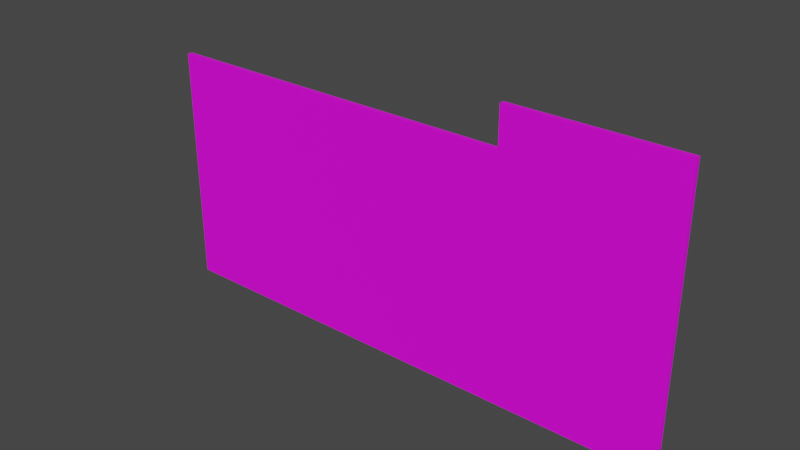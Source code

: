 # Source: Highway_Segment_Sign_Billboard00.blend  (saved by Blender 3.1.7; exported with 4.5.12 LTS)
import bpy
from mathutils import Matrix  # noqa: F401  (used for matrix-valued properties, if any)

bpy.ops.wm.read_factory_settings(use_empty=True)
scene = bpy.context.scene
scene.name = 'Scene'

# ---- collections
col_collection = bpy.data.collections.new('Collection'); scene.collection.children.link(col_collection)

# ---- images (referenced by path relative to the original .blend; pixels are not part of the script)
import os
ASSET_DIR = os.environ.get("B2B_ASSET_DIR", "")  # directory of the original .blend (textures are referenced by path, not embedded)
HERE = os.path.dirname(os.path.abspath(__file__))  # packed textures are extracted next to this script under _unpacked/

def load_image(name, relpath, width, height, colorspace="sRGB"):
    """Load a texture the original file referenced (path relative to the .blend, or extracted next to this script)."""
    p = next((c for c in (os.path.join(HERE, relpath), os.path.join(ASSET_DIR, relpath)) if relpath and os.path.exists(c)), "")
    if p:
        img = bpy.data.images.load(p, check_existing=True)
        img.name = name
    else:  # same state as the original file: an image datablock whose file is absent (Cycles renders it pink)
        img = bpy.data.images.new(name, width, height)
        img.source = "FILE"
        img.filepath = "//" + (relpath or name)
    img.colorspace_settings.name = colorspace
    return img
img_780_png_001 = load_image('780.png.001', '780.png', 1024, 1024, 'sRGB')
img_499_png = load_image('499.png', '499.png', 1024, 1024, 'sRGB')
img_315_png_003 = load_image('315.png.003', '315.png', 1024, 1024, 'sRGB')

# ---- materials (node trees are filled in below, after node groups)
mat_m_city_white = bpy.data.materials.new('M_City_White')
mat_m_city_white.use_transparent_shadow = False
mat_m_city_green = bpy.data.materials.new('M_City_Green')
mat_m_city_green.use_transparent_shadow = False
mat_m_city_yellow = bpy.data.materials.new('M_City_Yellow')
mat_m_city_yellow.use_transparent_shadow = False

# ---- material node trees
mat_m_city_white.use_nodes = True; mat_m_city_white.node_tree.nodes.clear()
_N = mat_m_city_white.node_tree.nodes; _L = mat_m_city_white.node_tree.links
n0 = _N.new('ShaderNodeBsdfPrincipled'); n0.name = 'Principled BSDF'; n0.location = (10, 300)
n0.distribution = 'GGX'
n0.subsurface_method = 'RANDOM_WALK_SKIN'
n0.inputs[3].default_value = 1.45
n0.inputs[27].default_value = (0.0, 0.0, 0.0, 1.0)
n0.inputs[28].default_value = 1.0
n1 = _N.new('ShaderNodeOutputMaterial'); n1.name = 'Material Output'; n1.location = (300, 300)
n2 = _N.new('ShaderNodeTexImage'); n2.name = '이미지 텍스처'; n2.location = (-447, 203)
n2.image = img_780_png_001
_L.new(n0.outputs[0], n1.inputs[0])
_L.new(n2.outputs[0], n0.inputs[0])
_L.new(n2.outputs[1], n0.inputs[4])
n1.is_active_output = True
mat_m_city_green.use_nodes = True; mat_m_city_green.node_tree.nodes.clear()
_N = mat_m_city_green.node_tree.nodes; _L = mat_m_city_green.node_tree.links
n0 = _N.new('ShaderNodeBsdfPrincipled'); n0.name = 'Principled BSDF'; n0.location = (10, 300)
n0.distribution = 'GGX'
n0.subsurface_method = 'RANDOM_WALK_SKIN'
n0.inputs[3].default_value = 1.45
n0.inputs[27].default_value = (0.0, 0.0, 0.0, 1.0)
n0.inputs[28].default_value = 1.0
n1 = _N.new('ShaderNodeOutputMaterial'); n1.name = 'Material Output'; n1.location = (300, 300)
n2 = _N.new('ShaderNodeTexImage'); n2.name = '이미지 텍스처'; n2.location = (-495, 77)
n2.image = img_499_png
_L.new(n0.outputs[0], n1.inputs[0])
_L.new(n2.outputs[0], n0.inputs[0])
_L.new(n2.outputs[1], n0.inputs[4])
n1.is_active_output = True
mat_m_city_yellow.use_nodes = True; mat_m_city_yellow.node_tree.nodes.clear()
_N = mat_m_city_yellow.node_tree.nodes; _L = mat_m_city_yellow.node_tree.links
n0 = _N.new('ShaderNodeBsdfPrincipled'); n0.name = 'Principled BSDF'; n0.location = (10, 300)
n0.distribution = 'GGX'
n0.subsurface_method = 'RANDOM_WALK_SKIN'
n0.inputs[3].default_value = 1.45
n0.inputs[27].default_value = (0.0, 0.0, 0.0, 1.0)
n0.inputs[28].default_value = 1.0
n1 = _N.new('ShaderNodeOutputMaterial'); n1.name = 'Material Output'; n1.location = (300, 300)
n2 = _N.new('ShaderNodeTexImage'); n2.name = '이미지 텍스처'; n2.location = (-334, 16)
n2.image = img_315_png_003
_L.new(n0.outputs[0], n1.inputs[0])
_L.new(n2.outputs[1], n0.inputs[4])
_L.new(n2.outputs[0], n0.inputs[0])
n1.is_active_output = True

# ---- world
world_world = bpy.data.worlds.new('World'); scene.world = world_world
world_world.use_nodes = True; world_world.node_tree.nodes.clear()
_N = world_world.node_tree.nodes; _L = world_world.node_tree.links
n0 = _N.new('ShaderNodeOutputWorld'); n0.name = 'World Output'; n0.location = (300, 300)
n1 = _N.new('ShaderNodeBackground'); n1.name = 'Background'; n1.location = (10, 300)
n1.inputs[0].default_value = (0.05088, 0.05088, 0.05088, 1.0)
_L.new(n1.outputs[0], n0.inputs[0])
n0.is_active_output = True
world_world.color = (0.05088, 0.05088, 0.05088)
world_world.use_sun_shadow = False
world_world.sun_shadow_jitter_overblur = 0.0

# ---- meshes
me_sm_city_highway_sign_billboard_01a_md_001 = bpy.data.meshes.new('SM_City_Highway_Sign_Billboard_01a.md.001')
me_sm_city_highway_sign_billboard_01a_md_001.from_pydata([(-1.835, -0.01731, 0.6431), (-1.81, -0.01731, 0.7124), (-1.866, -0.01731, 0.6745), (-1.904, -0.01731, 0.6178), (-1.778, -0.01731, 0.681), (-1.873, -0.01731, 0.5863), (-1.743, -0.01731, 0.7257), (-1.918, -0.01731, 0.5509), (-1.711, -0.01731, 0.6943), (-1.886, -0.01731, 0.5194), (0.7329, -0.01731, 0.7257), (-1.918, -0.01731, -0.4938), (0.7329, -0.01731, 0.6943), (-1.886, -0.01731, -0.4938), (1.711, -0.01731, 0.6943), (-1.886, -0.01731, -0.7993), (1.743, -0.01731, 0.7257), (-1.918, -0.01731, -0.8308), (1.778, -0.01731, 0.681), (-1.873, -0.01731, -0.8663), (1.81, -0.01731, 0.7124), (-1.904, -0.01731, -0.8977), (1.835, -0.01731, 0.6431), (-1.835, -0.01731, -0.923), (1.866, -0.01731, 0.6745), (-1.866, -0.01731, -0.9544), (1.904, -0.01731, 0.6178), (-1.81, -0.01731, -0.9923), (1.873, -0.01731, 0.5863), (-1.778, -0.01731, -0.9609), (1.918, -0.01731, 0.5509), (-1.743, -0.01731, -1.006), (1.886, -0.01731, 0.5194), (-1.711, -0.01731, -0.9742), (1.918, -0.01731, -0.4938), (0.176, -0.01731, -1.006), (1.886, -0.01731, -0.4938), (0.176, -0.01731, -0.9742), (1.886, -0.01731, -0.7993), (1.711, -0.01731, -0.9742), (1.918, -0.01731, -0.8308), (1.743, -0.01731, -1.006), (1.873, -0.01731, -0.8663), (1.778, -0.01731, -0.9609), (1.904, -0.01731, -0.8977), (1.81, -0.01731, -0.9923), (1.835, -0.01731, -0.923), (1.866, -0.01731, -0.9544), (1.899, -0.01731, 0.7489), (1.753, -0.01731, 0.7489), (0.7513, -0.01731, 0.7489), (1.918, -0.01731, 0.7257), (1.899, -0.01731, 0.9825), (0.7329, -0.01731, 1.006), (1.918, -0.01731, 1.006), (0.7513, -0.01731, 0.9825), (0.7329, -0.01731, 1.006), (0.7329, 0.01731, 0.7257), (0.7329, -0.01731, 0.7257), (0.7329, 0.01731, 1.006), (0.7329, -0.01731, 1.006), (1.918, -0.01731, 1.006), (1.918, 0.01731, 1.006), (0.7329, 0.01731, 1.006), (-1.918, 0.01731, 0.7257), (-1.918, -0.01731, 0.7257), (-1.743, -0.01731, 0.7257), (0.7329, 0.01731, 0.7257), (0.7329, -0.01731, 0.7257), (-1.918, -0.01731, -0.8308), (-1.918, 0.01731, -1.006), (-1.918, -0.01731, -1.006), (-1.918, 0.01731, -0.4938), (-1.918, -0.01731, -0.4938), (-1.918, -0.01731, 0.5509), (-1.918, 0.01731, 0.7257), (-1.918, -0.01731, 0.7257), (1.918, -0.01731, -0.8308), (1.918, -0.01731, -1.006), (1.918, 0.01731, -1.006), (1.918, 0.01731, -0.4938), (1.918, -0.01731, -0.4938), (1.918, -0.01731, 0.5509), (1.918, 0.01731, 0.7257), (1.918, -0.01731, 0.7257), (1.918, 0.01731, 1.006), (1.918, -0.01731, 1.006), (-1.743, -0.01731, -1.006), (-1.918, -0.01731, -1.006), (-1.918, 0.01731, -1.006), (0.176, 0.01731, -1.006), (0.176, -0.01731, -1.006), (1.743, -0.01731, -1.006), (1.918, 0.01731, -1.006), (1.918, -0.01731, -1.006), (1.918, 0.01731, 0.7257), (0.7329, 0.01731, 1.006), (1.918, 0.01731, 1.006), (0.7329, 0.01731, 0.7257), (1.918, 0.01731, -0.4938), (0.176, 0.01731, -1.006), (1.918, 0.01731, -1.006), (0.176, 0.01731, -0.4938), (-1.918, 0.01731, 0.7257), (-1.918, 0.01731, -1.006), (-1.918, 0.01731, -0.4938), (-1.918, -0.01731, -1.006), (-1.918, -0.01731, 0.7257), (1.918, -0.01731, -1.006), (0.176, -0.01731, -0.923), (0.176, -0.01731, -0.8663), (0.176, -0.01731, -0.7993), (0.176, -0.01731, -0.4938), (0.7329, -0.01731, 0.5194), (0.7329, -0.01731, 0.5863), (0.7329, -0.01731, 0.6431)], [], [(0, 1, 2), (3, 0, 2), (1, 0, 4), (0, 3, 5), (4, 6, 1), (3, 7, 5), (6, 4, 8), (9, 5, 7), (8, 10, 6), (11, 9, 7), (10, 8, 12), (9, 11, 13), (14, 10, 12), (15, 13, 11), (10, 14, 16), (11, 17, 15), (18, 16, 14), (17, 19, 15), (16, 18, 20), (19, 17, 21), (22, 20, 18), (21, 23, 19), (20, 22, 24), (23, 21, 25), (22, 26, 24), (27, 23, 25), (26, 22, 28), (23, 27, 29), (30, 26, 28), (31, 29, 27), (28, 32, 30), (29, 31, 33), (34, 30, 32), (35, 33, 31), (34, 32, 36), (33, 35, 37), (38, 34, 36), (39, 37, 35), (34, 38, 40), (35, 41, 39), (38, 42, 40), (41, 43, 39), (44, 40, 42), (43, 41, 45), (46, 44, 42), (45, 46, 43), (44, 46, 47), (46, 45, 47), (16, 48, 49), (50, 16, 49), (16, 51, 48), (16, 50, 10), (51, 52, 48), (53, 10, 50), (51, 54, 52), (54, 53, 52), (53, 50, 55), (52, 53, 55), (56, 57, 58), (57, 56, 59), (60, 61, 62), (60, 62, 63), (64, 65, 66), (67, 64, 66), (66, 68, 67), (49, 48, 52), (50, 49, 52), (50, 52, 55), (69, 70, 71), (72, 70, 69), (69, 73, 72), (74, 72, 73), (75, 72, 74), (75, 74, 76), (77, 78, 79), (80, 77, 79), (77, 80, 81), (82, 81, 80), (80, 83, 82), (83, 84, 82), (83, 85, 84), (86, 84, 85), (87, 88, 89), (89, 90, 87), (87, 90, 91), (92, 91, 90), (90, 93, 92), (92, 93, 94), (95, 96, 97), (95, 98, 96), (99, 98, 95), (100, 99, 101), (98, 99, 102), (99, 100, 102), (103, 98, 102), (104, 102, 100), (102, 105, 103), (102, 104, 105), (106, 21, 17), (106, 25, 21), (106, 27, 25), (106, 31, 27), (107, 7, 3), (107, 3, 2), (107, 2, 1), (107, 1, 6), (108, 40, 44), (108, 44, 47), (108, 47, 45), (108, 45, 41), (51, 26, 30), (51, 24, 26), (51, 20, 24), (51, 16, 20), (109, 33, 37), (109, 23, 33), (33, 23, 29), (110, 23, 109), (110, 19, 23), (111, 19, 110), (19, 111, 15), (15, 111, 13), (112, 13, 111), (112, 9, 13), (9, 112, 113), (36, 113, 112), (113, 36, 32), (113, 5, 9), (28, 113, 32), (5, 113, 114), (28, 114, 113), (114, 0, 5), (114, 28, 22), (0, 8, 4), (0, 114, 115), (0, 115, 8), (22, 115, 114), (8, 115, 12), (14, 12, 115), (22, 14, 115), (14, 22, 18), (36, 112, 38), (111, 38, 112), (111, 42, 38), (42, 111, 110), (110, 46, 42), (46, 110, 109), (46, 109, 39), (46, 39, 43), (37, 39, 109)])
me_sm_city_highway_sign_billboard_01a_md_001.polygons.foreach_set('material_index', [0, 0, 0, 0, 0, 0, 0, 0, 0, 0, 0, 0, 0, 0, 0, 0, 0, 0, 0, 0, 0, 0, 0, 0, 0, 0, 0, 0, 0, 0, 0, 0, 0, 0, 0, 0, 0, 0, 0, 0, 0, 0, 0, 0, 0, 0, 0, 0, 0, 0, 0, 0, 0, 0, 0, 0, 0, 0, 1, 1, 1, 1, 1, 1, 1, 1, 1, 1, 1, 1, 1, 1, 1, 1, 1, 1, 1, 1, 1, 1, 1, 1, 1, 1, 1, 1, 1, 1, 1, 1, 1, 1, 1, 1, 1, 1, 1, 1, 1, 1, 1, 1, 1, 1, 1, 1, 1, 1, 1, 1, 1, 1, 1, 1, 1, 1, 1, 1, 1, 1, 1, 1, 1, 1, 1, 1, 1, 1, 1, 1, 1, 1, 1, 1, 1, 1, 1, 1, 1, 1, 1, 2, 2, 2, 2, 2, 2, 2, 2, 2])
_uv = me_sm_city_highway_sign_billboard_01a_md_001.uv_layers.new(name='UV_SINGLE')
_uv.uv.foreach_set('vector', [0.4385, 0.3657, 0.4475, 0.3638, 0.4429, 0.3691, 0.4358, 0.3726, 0.4385, 0.3657, 0.4429, 0.3691, 0.4475, 0.3638, 0.4385, 0.3657, 0.4431, 0.3604, 0.4385, 0.3657, 0.4358, 0.3726, 0.4312, 0.3691, 0.4431, 0.3604, 0.4512, 0.3574, 0.4475, 0.3638, 0.4358, 0.3726, 0.427, 0.3735, 0.4312, 0.3691, 0.4512, 0.3574, 0.4431, 0.3604, 0.4468, 0.3535, 0.4221, 0.3706, 0.4312, 0.3691, 0.427, 0.3735, 0.4468, 0.3535, 0.4512, 0.1382, 0.4512, 0.3574, 0.2708, 0.3735, 0.4221, 0.3706, 0.427, 0.3735, 0.4512, 0.1382, 0.4468, 0.3535, 0.4468, 0.1382, 0.4221, 0.3706, 0.2708, 0.3735, 0.2737, 0.3706, 0.4468, 0.03516, 0.4512, 0.1382, 0.4468, 0.1382, 0.233, 0.3706, 0.2737, 0.3706, 0.2708, 0.3735, 0.4512, 0.1382, 0.4468, 0.03516, 0.4512, 0.03174, 0.2708, 0.3735, 0.228, 0.3735, 0.233, 0.3706, 0.4463, 0.02783, 0.4512, 0.03174, 0.4468, 0.03516, 0.228, 0.3735, 0.224, 0.3696, 0.233, 0.3706, 0.4512, 0.03174, 0.4463, 0.02783, 0.4507, 0.02441, 0.224, 0.3696, 0.228, 0.3735, 0.2194, 0.373, 0.4409, 0.02197, 0.4507, 0.02441, 0.4463, 0.02783, 0.2194, 0.373, 0.2167, 0.3662, 0.224, 0.3696, 0.4507, 0.02441, 0.4409, 0.02197, 0.4453, 0.01855, 0.2167, 0.3662, 0.2194, 0.373, 0.2123, 0.3696, 0.4409, 0.02197, 0.4375, 0.01416, 0.4453, 0.01855, 0.2076, 0.3643, 0.2167, 0.3662, 0.2123, 0.3696, 0.4375, 0.01416, 0.4409, 0.02197, 0.4329, 0.01758, 0.2167, 0.3662, 0.2076, 0.3643, 0.212, 0.3604, 0.428, 0.01367, 0.4375, 0.01416, 0.4329, 0.01758, 0.2064, 0.3574, 0.212, 0.3604, 0.2076, 0.3643, 0.4329, 0.01758, 0.4233, 0.01709, 0.428, 0.01367, 0.212, 0.3604, 0.2064, 0.3574, 0.2106, 0.354, 0.2729, 0.01367, 0.428, 0.01367, 0.4233, 0.01709, 0.2064, 0.1382, 0.2106, 0.354, 0.2064, 0.3574, 0.2729, 0.01367, 0.4233, 0.01709, 0.2759, 0.01709, 0.2106, 0.354, 0.2064, 0.1382, 0.2106, 0.1382, 0.2355, 0.01709, 0.2729, 0.01367, 0.2759, 0.01709, 0.2106, 0.03516, 0.2106, 0.1382, 0.2064, 0.1382, 0.2729, 0.01367, 0.2355, 0.01709, 0.2306, 0.01367, 0.2064, 0.1382, 0.2064, 0.03125, 0.2106, 0.03516, 0.2355, 0.01709, 0.2264, 0.01904, 0.2306, 0.01367, 0.2064, 0.03125, 0.2141, 0.02832, 0.2106, 0.03516, 0.222, 0.01562, 0.2306, 0.01367, 0.2264, 0.01904, 0.2141, 0.02832, 0.2064, 0.03125, 0.2101, 0.0249, 0.219, 0.02246, 0.222, 0.01562, 0.2264, 0.01904, 0.2101, 0.0249, 0.219, 0.02246, 0.2141, 0.02832, 0.222, 0.01562, 0.219, 0.02246, 0.2147, 0.01904, 0.219, 0.02246, 0.2101, 0.0249, 0.2147, 0.01904, 0.4512, 0.03174, 0.4558, 0.01514, 0.4561, 0.03076, 0.4561, 0.1362, 0.4512, 0.03174, 0.4561, 0.03076, 0.4512, 0.03174, 0.4529, 0.0127, 0.4558, 0.01514, 0.4512, 0.03174, 0.4561, 0.1362, 0.4512, 0.1382, 0.4529, 0.0127, 0.4878, 0.01514, 0.4558, 0.01514, 0.4912, 0.1382, 0.4512, 0.1382, 0.4561, 0.1362, 0.4529, 0.0127, 0.4912, 0.0127, 0.4878, 0.01514, 0.4912, 0.0127, 0.4912, 0.1382, 0.4878, 0.01514, 0.4912, 0.1382, 0.4561, 0.1362, 0.488, 0.1362, 0.4878, 0.01514, 0.4912, 0.1382, 0.488, 0.1362, 0.4912, 0.1382, 0.4553, 0.1416, 0.4512, 0.1382, 0.4553, 0.1416, 0.4912, 0.1382, 0.4951, 0.1416, 0.4912, 0.1382, 0.4912, 0.0127, 0.4951, 0.01025, 0.4912, 0.1382, 0.4951, 0.01025, 0.4951, 0.1416, 0.4553, 0.377, 0.45, 0.3745, 0.4512, 0.3574, 0.4553, 0.1416, 0.4553, 0.377, 0.4512, 0.3574, 0.4512, 0.3574, 0.4512, 0.1382, 0.4553, 0.1416, 0.4561, 0.03076, 0.4558, 0.01514, 0.4878, 0.01514, 0.4561, 0.1362, 0.4561, 0.03076, 0.4878, 0.01514, 0.4561, 0.1362, 0.4878, 0.01514, 0.488, 0.1362, 0.228, 0.3735, 0.2023, 0.377, 0.2051, 0.375, 0.2566, 0.377, 0.2023, 0.377, 0.228, 0.3735, 0.228, 0.3735, 0.2708, 0.3735, 0.2566, 0.377, 0.427, 0.3735, 0.2566, 0.377, 0.2708, 0.3735, 0.4553, 0.377, 0.2566, 0.377, 0.427, 0.3735, 0.4553, 0.377, 0.427, 0.3735, 0.45, 0.3745, 0.2306, 0.01367, 0.2079, 0.01367, 0.2023, 0.01025, 0.2561, 0.01025, 0.2306, 0.01367, 0.2023, 0.01025, 0.2306, 0.01367, 0.2561, 0.01025, 0.2729, 0.01367, 0.428, 0.01367, 0.2729, 0.01367, 0.2561, 0.01025, 0.2561, 0.01025, 0.4529, 0.01025, 0.428, 0.01367, 0.4529, 0.01025, 0.4529, 0.0127, 0.428, 0.01367, 0.4529, 0.01025, 0.4951, 0.01025, 0.4529, 0.0127, 0.4912, 0.0127, 0.4529, 0.0127, 0.4951, 0.01025, 0.2064, 0.3574, 0.2051, 0.375, 0.2023, 0.377, 0.2023, 0.377, 0.2023, 0.1382, 0.2064, 0.3574, 0.2064, 0.3574, 0.2023, 0.1382, 0.2064, 0.1382, 0.2064, 0.03125, 0.2064, 0.1382, 0.2023, 0.1382, 0.2023, 0.1382, 0.2023, 0.01025, 0.2064, 0.03125, 0.2064, 0.03125, 0.2023, 0.01025, 0.2079, 0.01367, 0.4497, 0.7351, 0.4897, 0.6096, 0.4897, 0.7351, 0.4497, 0.7351, 0.4497, 0.6096, 0.4897, 0.6096, 0.2554, 0.7351, 0.4497, 0.6096, 0.4497, 0.7351, 0.2023, 0.6096, 0.2554, 0.7351, 0.2023, 0.7351, 0.4497, 0.6096, 0.2554, 0.7351, 0.2554, 0.6096, 0.2554, 0.7351, 0.2023, 0.6096, 0.2554, 0.6096, 0.4497, 0.3813, 0.4497, 0.6096, 0.2554, 0.6096, 0.2023, 0.3813, 0.2554, 0.6096, 0.2023, 0.6096, 0.2554, 0.6096, 0.2554, 0.3813, 0.4497, 0.3813, 0.2554, 0.6096, 0.2023, 0.3813, 0.2554, 0.3813, 0.2051, 0.375, 0.2194, 0.373, 0.228, 0.3735, 0.2051, 0.375, 0.2123, 0.3696, 0.2194, 0.373, 0.2051, 0.375, 0.2076, 0.3643, 0.2123, 0.3696, 0.2051, 0.375, 0.2064, 0.3574, 0.2076, 0.3643, 0.45, 0.3745, 0.427, 0.3735, 0.4358, 0.3726, 0.45, 0.3745, 0.4358, 0.3726, 0.4429, 0.3691, 0.45, 0.3745, 0.4429, 0.3691, 0.4475, 0.3638, 0.45, 0.3745, 0.4475, 0.3638, 0.4512, 0.3574, 0.2079, 0.01367, 0.2306, 0.01367, 0.222, 0.01562, 0.2079, 0.01367, 0.222, 0.01562, 0.2147, 0.01904, 0.2079, 0.01367, 0.2147, 0.01904, 0.2101, 0.0249, 0.2079, 0.01367, 0.2101, 0.0249, 0.2064, 0.03125, 0.4529, 0.0127, 0.4375, 0.01416, 0.428, 0.01367, 0.4529, 0.0127, 0.4453, 0.01855, 0.4375, 0.01416, 0.4529, 0.0127, 0.4507, 0.02441, 0.4453, 0.01855, 0.4529, 0.0127, 0.4512, 0.03174, 0.4507, 0.02441, 0.2179, 0.1382, 0.2106, 0.354, 0.2106, 0.1382, 0.2179, 0.1382, 0.2167, 0.3662, 0.2106, 0.354, 0.2106, 0.354, 0.2167, 0.3662, 0.212, 0.3604, 0.226, 0.1382, 0.2167, 0.3662, 0.2179, 0.1382, 0.226, 0.1382, 0.224, 0.3696, 0.2167, 0.3662, 0.2354, 0.1382, 0.224, 0.3696, 0.226, 0.1382, 0.224, 0.3696, 0.2354, 0.1382, 0.233, 0.3706, 0.233, 0.3706, 0.2354, 0.1382, 0.2737, 0.3706, 0.2754, 0.1382, 0.2737, 0.3706, 0.2354, 0.1382, 0.2754, 0.1382, 0.4221, 0.3706, 0.2737, 0.3706, 0.4221, 0.3706, 0.2754, 0.1382, 0.4221, 0.1382, 0.2759, 0.01709, 0.4221, 0.1382, 0.2754, 0.1382, 0.4221, 0.1382, 0.2759, 0.01709, 0.4233, 0.01709, 0.4221, 0.1382, 0.4312, 0.3691, 0.4221, 0.3706, 0.4329, 0.01758, 0.4221, 0.1382, 0.4233, 0.01709, 0.4312, 0.3691, 0.4221, 0.1382, 0.4314, 0.1382, 0.4329, 0.01758, 0.4314, 0.1382, 0.4221, 0.1382, 0.4314, 0.1382, 0.4385, 0.3657, 0.4312, 0.3691, 0.4314, 0.1382, 0.4329, 0.01758, 0.4409, 0.02197, 0.4385, 0.3657, 0.4468, 0.3535, 0.4431, 0.3604, 0.4385, 0.3657, 0.4314, 0.1382, 0.4395, 0.1382, 0.4385, 0.3657, 0.4395, 0.1382, 0.4468, 0.3535, 0.4409, 0.02197, 0.4395, 0.1382, 0.4314, 0.1382, 0.4468, 0.3535, 0.4395, 0.1382, 0.4468, 0.1382, 0.4468, 0.03516, 0.4468, 0.1382, 0.4395, 0.1382, 0.4409, 0.02197, 0.4468, 0.03516, 0.4395, 0.1382, 0.4468, 0.03516, 0.4409, 0.02197, 0.4463, 0.02783, 0.2759, 0.01709, 0.2754, 0.1382, 0.2355, 0.01709, 0.2354, 0.1382, 0.2355, 0.01709, 0.2754, 0.1382, 0.2354, 0.1382, 0.2264, 0.01904, 0.2355, 0.01709, 0.2264, 0.01904, 0.2354, 0.1382, 0.226, 0.1382, 0.226, 0.1382, 0.219, 0.02246, 0.2264, 0.01904, 0.219, 0.02246, 0.226, 0.1382, 0.2179, 0.1382, 0.219, 0.02246, 0.2179, 0.1382, 0.2106, 0.03516, 0.219, 0.02246, 0.2106, 0.03516, 0.2141, 0.02832, 0.2106, 0.1382, 0.2106, 0.03516, 0.2179, 0.1382])
_ca = me_sm_city_highway_sign_billboard_01a_md_001.color_attributes.new('PSKVTXCOL_0', 'BYTE_COLOR', 'CORNER')
_ca.data.foreach_set('color', [1.0, 0.0, 0.0, 1.0, 1.0, 0.0, 0.0, 1.0, 1.0, 0.0, 0.0, 1.0, 1.0, 0.0, 0.0, 1.0, 1.0, 0.0, 0.0, 1.0, 1.0, 0.0, 0.0, 1.0, 1.0, 0.0, 0.0, 1.0, 1.0, 0.0, 0.0, 1.0, 1.0, 0.0, 0.0, 1.0, 1.0, 0.0, 0.0, 1.0, 1.0, 0.0, 0.0, 1.0, 1.0, 0.0, 0.0, 1.0, 1.0, 0.0, 0.0, 1.0, 1.0, 0.0, 0.0, 1.0, 1.0, 0.0, 0.0, 1.0, 1.0, 0.0, 0.0, 1.0, 1.0, 0.0, 0.0, 1.0, 1.0, 0.0, 0.0, 1.0, 1.0, 0.0, 0.0, 1.0, 1.0, 0.0, 0.0, 1.0, 1.0, 0.0, 0.0, 1.0, 1.0, 0.0, 0.0, 1.0, 1.0, 0.0, 0.0, 1.0, 1.0, 0.0, 0.0, 1.0, 1.0, 0.0, 0.0, 1.0, 1.0, 0.0, 0.0, 1.0, 1.0, 0.0, 0.0, 1.0, 1.0, 0.0, 0.0, 1.0, 1.0, 0.0, 0.0, 1.0, 1.0, 0.0, 0.0, 1.0, 1.0, 0.0, 0.0, 1.0, 1.0, 0.0, 0.0, 1.0, 1.0, 0.0, 0.0, 1.0, 1.0, 0.0, 0.0, 1.0, 1.0, 0.0, 0.0, 1.0, 1.0, 0.0, 0.0, 1.0, 1.0, 0.0, 0.0, 1.0, 1.0, 0.0, 0.0, 1.0, 1.0, 0.0, 0.0, 1.0, 1.0, 0.0, 0.0, 1.0, 1.0, 0.0, 0.0, 1.0, 1.0, 0.0, 0.0, 1.0, 1.0, 0.0, 0.0, 1.0, 1.0, 0.0, 0.0, 1.0, 1.0, 0.0, 0.0, 1.0, 1.0, 0.0, 0.0, 1.0, 1.0, 0.0, 0.0, 1.0, 1.0, 0.0, 0.0, 1.0, 1.0, 0.0, 0.0, 1.0, 1.0, 0.0, 0.0, 1.0, 1.0, 0.0, 0.0, 1.0, 1.0, 0.0, 0.0, 1.0, 1.0, 0.0, 0.0, 1.0, 1.0, 0.0, 0.0, 1.0, 1.0, 0.0, 0.0, 1.0, 1.0, 0.0, 0.0, 1.0, 1.0, 0.0, 0.0, 1.0, 1.0, 0.0, 0.0, 1.0, 1.0, 0.0, 0.0, 1.0, 1.0, 0.0, 0.0, 1.0, 1.0, 0.0, 0.0, 1.0, 1.0, 0.0, 0.0, 1.0, 1.0, 0.0, 0.0, 1.0, 1.0, 0.0, 0.0, 1.0, 1.0, 0.0, 0.0, 1.0, 1.0, 0.0, 0.0, 1.0, 1.0, 0.0, 0.0, 1.0, 1.0, 0.0, 0.0, 1.0, 1.0, 0.0, 0.0, 1.0, 1.0, 0.0, 0.0, 1.0, 1.0, 0.0, 0.0, 1.0, 1.0, 0.0, 0.0, 1.0, 1.0, 0.0, 0.0, 1.0, 1.0, 0.0, 0.0, 1.0, 1.0, 0.0, 0.0, 1.0, 1.0, 0.0, 0.0, 1.0, 1.0, 0.0, 0.0, 1.0, 1.0, 0.0, 0.0, 1.0, 1.0, 0.0, 0.0, 1.0, 1.0, 0.0, 0.0, 1.0, 1.0, 0.0, 0.0, 1.0, 1.0, 0.0, 0.0, 1.0, 1.0, 0.0, 0.0, 1.0, 1.0, 0.0, 0.0, 1.0, 1.0, 0.0, 0.0, 1.0, 1.0, 0.0, 0.0, 1.0, 1.0, 0.0, 0.0, 1.0, 1.0, 0.0, 0.0, 1.0, 1.0, 0.0, 0.0, 1.0, 1.0, 0.0, 0.0, 1.0, 1.0, 0.0, 0.0, 1.0, 1.0, 0.0, 0.0, 1.0, 1.0, 0.0, 0.0, 1.0, 1.0, 0.0, 0.0, 1.0, 1.0, 0.0, 0.0, 1.0, 1.0, 0.0, 0.0, 1.0, 1.0, 0.0, 0.0, 1.0, 1.0, 0.0, 0.0, 1.0, 1.0, 0.0, 0.0, 1.0, 1.0, 0.0, 0.0, 1.0, 1.0, 0.0, 0.0, 1.0, 1.0, 0.0, 0.0, 1.0, 1.0, 0.0, 0.0, 1.0, 1.0, 0.0, 0.0, 1.0, 1.0, 0.0, 0.0, 1.0, 1.0, 0.0, 0.0, 1.0, 1.0, 0.0, 0.0, 1.0, 1.0, 0.0, 0.0, 1.0, 1.0, 0.0, 0.0, 1.0, 1.0, 0.0, 0.0, 1.0, 1.0, 0.0, 0.0, 1.0, 1.0, 0.0, 0.0, 1.0, 1.0, 0.0, 0.0, 1.0, 1.0, 0.0, 0.0, 1.0, 1.0, 0.0, 0.0, 1.0, 1.0, 0.0, 0.0, 1.0, 1.0, 0.0, 0.0, 1.0, 1.0, 0.0, 0.0, 1.0, 1.0, 0.0, 0.0, 1.0, 1.0, 0.0, 0.0, 1.0, 1.0, 0.0, 0.0, 1.0, 1.0, 0.0, 0.0, 1.0, 1.0, 0.0, 0.0, 1.0, 1.0, 0.0, 0.0, 1.0, 1.0, 0.0, 0.0, 1.0, 1.0, 0.0, 0.0, 1.0, 1.0, 0.0, 0.0, 1.0, 1.0, 0.0, 0.0, 1.0, 1.0, 0.0, 0.0, 1.0, 1.0, 0.0, 0.0, 1.0, 1.0, 0.0, 0.0, 1.0, 1.0, 0.0, 0.0, 1.0, 1.0, 0.0, 0.0, 1.0, 1.0, 0.0, 0.0, 1.0, 1.0, 0.0, 0.0, 1.0, 1.0, 0.0, 0.0, 1.0, 1.0, 0.0, 0.0, 1.0, 1.0, 0.0, 0.0, 1.0, 1.0, 0.0, 0.0, 1.0, 1.0, 0.0, 0.0, 1.0, 1.0, 0.0, 0.0, 1.0, 1.0, 0.0, 0.0, 1.0, 1.0, 0.0, 0.0, 1.0, 1.0, 0.0, 0.0, 1.0, 1.0, 0.0, 0.0, 1.0, 1.0, 0.0, 0.0, 1.0, 1.0, 0.0, 0.0, 1.0, 1.0, 0.0, 0.0, 1.0, 1.0, 0.0, 0.0, 1.0, 1.0, 0.0, 0.0, 1.0, 1.0, 0.0, 0.0, 1.0, 1.0, 0.0, 0.0, 1.0, 1.0, 0.0, 0.0, 1.0, 1.0, 0.0, 0.0, 1.0, 1.0, 0.0, 0.0, 1.0, 1.0, 0.0, 0.0, 1.0, 1.0, 0.0, 0.0, 1.0, 1.0, 0.0, 0.0, 1.0, 1.0, 0.0, 0.0, 1.0, 1.0, 0.0, 0.0, 1.0, 1.0, 0.0, 0.0, 1.0, 1.0, 0.0, 0.0, 1.0, 1.0, 0.0, 0.0, 1.0, 1.0, 0.0, 0.0, 1.0, 1.0, 0.0, 0.0, 1.0, 1.0, 0.0, 0.0, 1.0, 1.0, 0.0, 0.0, 1.0, 1.0, 0.0, 0.0, 1.0, 1.0, 0.0, 0.0, 1.0, 1.0, 0.0, 0.0, 1.0, 1.0, 0.0, 0.0, 1.0, 1.0, 0.0, 0.0, 1.0, 1.0, 0.0, 0.0, 1.0, 1.0, 0.0, 0.0, 1.0, 1.0, 0.0, 0.0, 1.0, 1.0, 0.0, 0.0, 1.0, 1.0, 0.0, 0.0, 1.0, 1.0, 0.0, 0.0, 1.0, 1.0, 0.0, 0.0, 1.0, 1.0, 0.0, 0.0, 1.0, 1.0, 0.0, 0.0, 1.0, 1.0, 0.0, 0.0, 1.0, 1.0, 0.0, 0.0, 1.0, 1.0, 0.0, 0.0, 1.0, 1.0, 0.0, 0.0, 1.0, 1.0, 0.0, 0.0, 1.0, 1.0, 0.0, 0.0, 1.0, 1.0, 0.0, 0.0, 1.0, 1.0, 0.0, 0.0, 1.0, 1.0, 0.0, 0.0, 1.0, 1.0, 0.0, 0.0, 1.0, 1.0, 0.0, 0.0, 1.0, 1.0, 0.0, 0.0, 1.0, 1.0, 0.0, 0.0, 1.0, 1.0, 0.0, 0.0, 1.0, 1.0, 0.0, 0.0, 1.0, 1.0, 0.0, 0.0, 1.0, 1.0, 0.0, 0.0, 1.0, 1.0, 0.0, 0.0, 1.0, 1.0, 0.0, 0.0, 1.0, 1.0, 0.0, 0.0, 1.0, 1.0, 0.0, 0.0, 1.0, 1.0, 0.0, 0.0, 1.0, 1.0, 0.0, 0.0, 1.0, 1.0, 0.0, 0.0, 1.0, 1.0, 0.0, 0.0, 1.0, 1.0, 0.0, 0.0, 1.0, 1.0, 0.0, 0.0, 1.0, 1.0, 0.0, 0.0, 1.0, 1.0, 0.0, 0.0, 1.0, 1.0, 0.0, 0.0, 1.0, 1.0, 0.0, 0.0, 1.0, 1.0, 0.0, 0.0, 1.0, 1.0, 0.0, 0.0, 1.0, 1.0, 0.0, 0.0, 1.0, 1.0, 0.0, 0.0, 1.0, 1.0, 0.0, 0.0, 1.0, 1.0, 0.0, 0.0, 1.0, 1.0, 0.0, 0.0, 1.0, 1.0, 0.0, 0.0, 1.0, 1.0, 0.0, 0.0, 1.0, 1.0, 0.0, 0.0, 1.0, 1.0, 0.0, 0.0, 1.0, 1.0, 0.0, 0.0, 1.0, 1.0, 0.0, 0.0, 1.0, 1.0, 0.0, 0.0, 1.0, 1.0, 0.0, 0.0, 1.0, 1.0, 0.0, 0.0, 1.0, 1.0, 0.0, 0.0, 1.0, 1.0, 0.0, 0.0, 1.0, 1.0, 0.0, 0.0, 1.0, 1.0, 0.0, 0.0, 1.0, 1.0, 0.0, 0.0, 1.0, 1.0, 0.0, 0.0, 1.0, 1.0, 0.0, 0.0, 1.0, 1.0, 0.0, 0.0, 1.0, 1.0, 0.0, 0.0, 1.0, 1.0, 0.0, 0.0, 1.0, 1.0, 0.0, 0.0, 1.0, 1.0, 0.0, 0.0, 1.0, 1.0, 0.0, 0.0, 1.0, 1.0, 0.0, 0.0, 1.0, 1.0, 0.0, 0.0, 1.0, 1.0, 0.0, 0.0, 1.0, 1.0, 0.0, 0.0, 1.0, 1.0, 0.0, 0.0, 1.0, 1.0, 0.0, 0.0, 1.0, 1.0, 0.0, 0.0, 1.0, 1.0, 0.0, 0.0, 1.0, 1.0, 0.0, 0.0, 1.0, 1.0, 0.0, 0.0, 1.0, 1.0, 0.0, 0.0, 1.0, 1.0, 0.0, 0.0, 1.0, 1.0, 0.0, 0.0, 1.0, 1.0, 0.0, 0.0, 1.0, 1.0, 0.0, 0.0, 1.0, 1.0, 0.0, 0.0, 1.0, 1.0, 0.0, 0.0, 1.0, 1.0, 0.0, 0.0, 1.0, 1.0, 0.0, 0.0, 1.0, 1.0, 0.0, 0.0, 1.0, 1.0, 0.0, 0.0, 1.0, 1.0, 0.0, 0.0, 1.0, 1.0, 0.0, 0.0, 1.0, 1.0, 0.0, 0.0, 1.0, 1.0, 0.0, 0.0, 1.0, 1.0, 0.0, 0.0, 1.0, 1.0, 0.0, 0.0, 1.0, 1.0, 0.0, 0.0, 1.0, 1.0, 0.0, 0.0, 1.0, 1.0, 0.0, 0.0, 1.0, 1.0, 0.0, 0.0, 1.0, 1.0, 0.0, 0.0, 1.0, 1.0, 0.0, 0.0, 1.0, 1.0, 0.0, 0.0, 1.0, 1.0, 0.0, 0.0, 1.0, 1.0, 0.0, 0.0, 1.0, 1.0, 0.0, 0.0, 1.0, 1.0, 0.0, 0.0, 1.0, 1.0, 0.0, 0.0, 1.0, 1.0, 0.0, 0.0, 1.0, 1.0, 0.0, 0.0, 1.0, 1.0, 0.0, 0.0, 1.0, 1.0, 0.0, 0.0, 1.0, 1.0, 0.0, 0.0, 1.0, 1.0, 0.0, 0.0, 1.0, 1.0, 0.0, 0.0, 1.0, 1.0, 0.0, 0.0, 1.0, 1.0, 0.0, 0.0, 1.0, 1.0, 0.0, 0.0, 1.0, 1.0, 0.0, 0.0, 1.0, 1.0, 0.0, 0.0, 1.0, 1.0, 0.0, 0.0, 1.0, 1.0, 0.0, 0.0, 1.0, 1.0, 0.0, 0.0, 1.0, 1.0, 0.0, 0.0, 1.0, 1.0, 0.0, 0.0, 1.0, 1.0, 0.0, 0.0, 1.0, 1.0, 0.0, 0.0, 1.0, 1.0, 0.0, 0.0, 1.0, 1.0, 0.0, 0.0, 1.0, 1.0, 0.0, 0.0, 1.0, 1.0, 0.0, 0.0, 1.0, 1.0, 0.0, 0.0, 1.0, 1.0, 0.0, 0.0, 1.0, 1.0, 0.0, 0.0, 1.0, 1.0, 0.0, 0.0, 1.0, 1.0, 0.0, 0.0, 1.0, 1.0, 0.0, 0.0, 1.0, 1.0, 0.0, 0.0, 1.0, 1.0, 0.0, 0.0, 1.0, 1.0, 0.0, 0.0, 1.0, 1.0, 0.0, 0.0, 1.0, 1.0, 0.0, 0.0, 1.0, 1.0, 0.0, 0.0, 1.0, 1.0, 0.0, 0.0, 1.0, 1.0, 0.0, 0.0, 1.0, 1.0, 0.0, 0.0, 1.0, 1.0, 0.0, 0.0, 1.0, 1.0, 0.0, 0.0, 1.0, 1.0, 0.0, 0.0, 1.0, 1.0, 0.0, 0.0, 1.0, 1.0, 0.0, 0.0, 1.0, 1.0, 0.0, 0.0, 1.0, 1.0, 0.0, 0.0, 1.0, 1.0, 0.0, 0.0, 1.0, 1.0, 0.0, 0.0, 1.0, 1.0, 0.0, 0.0, 1.0, 1.0, 0.0, 0.0, 1.0, 1.0, 0.0, 0.0, 1.0, 1.0, 0.0, 0.0, 1.0, 1.0, 0.0, 0.0, 1.0, 1.0, 0.0, 0.0, 1.0, 1.0, 0.0, 0.0, 1.0, 1.0, 0.0, 0.0, 1.0, 1.0, 0.0, 0.0, 1.0, 1.0, 0.0, 0.0, 1.0, 1.0, 0.0, 0.0, 1.0, 1.0, 0.0, 0.0, 1.0, 1.0, 0.0, 0.0, 1.0, 1.0, 0.0, 0.0, 1.0, 1.0, 0.0, 0.0, 1.0, 1.0, 0.0, 0.0, 1.0, 1.0, 0.0, 0.0, 1.0, 1.0, 0.0, 0.0, 1.0, 1.0, 0.0, 0.0, 1.0, 1.0, 0.0, 0.0, 1.0, 1.0, 0.0, 0.0, 1.0, 1.0, 0.0, 0.0, 1.0, 1.0, 0.0, 0.0, 1.0, 1.0, 0.0, 0.0, 1.0, 1.0, 0.0, 0.0, 1.0, 1.0, 0.0, 0.0, 1.0, 1.0, 0.0, 0.0, 1.0, 1.0, 0.0, 0.0, 1.0, 1.0, 0.0, 0.0, 1.0, 1.0, 0.0, 0.0, 1.0, 1.0, 0.0, 0.0, 1.0, 1.0, 0.0, 0.0, 1.0, 1.0, 0.0, 0.0, 1.0, 1.0, 0.0, 0.0, 1.0, 1.0, 0.0, 0.0, 1.0, 1.0, 0.0, 0.0, 1.0, 1.0, 0.0, 0.0, 1.0, 1.0, 0.0, 0.0, 1.0, 1.0, 0.0, 0.0, 1.0, 1.0, 0.0, 0.0, 1.0, 1.0, 0.0, 0.0, 1.0, 1.0, 0.0, 0.0, 1.0, 1.0, 0.0, 0.0, 1.0, 1.0, 0.0, 0.0, 1.0, 1.0, 0.0, 0.0, 1.0, 1.0, 0.0, 0.0, 1.0, 1.0, 0.0, 0.0, 1.0, 1.0, 0.0, 0.0, 1.0, 1.0, 0.0, 0.0, 1.0, 1.0, 0.0, 0.0, 1.0, 1.0, 0.0, 0.0, 1.0, 1.0, 0.0, 0.0, 1.0, 1.0, 0.0, 0.0, 1.0, 1.0, 0.0, 0.0, 1.0, 1.0, 0.0, 0.0, 1.0, 1.0, 0.0, 0.0, 1.0, 1.0, 0.0, 0.0, 1.0, 1.0, 0.0, 0.0, 1.0, 1.0, 0.0, 0.0, 1.0, 1.0, 0.0, 0.0, 1.0, 1.0, 0.0, 0.0, 1.0, 1.0, 0.0, 0.0, 1.0, 1.0, 0.0, 0.0, 1.0, 1.0, 0.0, 0.0, 1.0, 1.0, 0.0, 0.0, 1.0, 1.0, 0.0, 0.0, 1.0, 1.0, 0.0, 0.0, 1.0, 1.0, 0.0, 0.0, 1.0, 1.0, 0.0, 0.0, 1.0, 1.0, 0.0, 0.0, 1.0, 1.0, 0.0, 0.0, 1.0, 1.0, 0.0, 0.0, 1.0, 1.0, 0.0, 0.0, 1.0, 1.0, 0.0, 0.0, 1.0, 1.0, 0.0, 0.0, 1.0, 1.0, 0.0, 0.0, 1.0, 1.0, 0.0, 0.0, 1.0, 1.0, 0.0, 0.0, 1.0, 1.0, 0.0, 0.0, 1.0, 1.0, 0.0, 0.0, 1.0, 1.0, 0.0, 0.0, 1.0, 1.0, 0.0, 0.0, 1.0, 1.0, 0.0, 0.0, 1.0, 1.0, 0.0, 0.0, 1.0, 1.0, 0.0, 0.0, 1.0, 1.0, 0.0, 0.0, 1.0, 1.0, 0.0, 0.0, 1.0, 1.0, 0.0, 0.0, 1.0, 1.0, 0.0, 0.0, 1.0, 1.0, 0.0, 0.0, 1.0, 1.0, 0.0, 0.0, 1.0, 1.0, 0.0, 0.0, 1.0, 1.0, 0.0, 0.0, 1.0, 1.0, 0.0, 0.0, 1.0, 1.0, 0.0, 0.0, 1.0, 1.0, 0.0, 0.0, 1.0, 1.0, 0.0, 0.0, 1.0, 1.0, 0.0, 0.0, 1.0, 1.0, 0.0, 0.0, 1.0, 1.0, 0.0, 0.0, 1.0, 1.0, 0.0, 0.0, 1.0, 1.0, 0.0, 0.0, 1.0, 1.0, 0.0, 0.0, 1.0, 1.0, 0.0, 0.0, 1.0, 1.0, 0.0, 0.0, 1.0, 1.0, 0.0, 0.0, 1.0, 1.0, 0.0, 0.0, 1.0, 1.0, 0.0, 0.0, 1.0, 1.0, 0.0, 0.0, 1.0, 1.0, 0.0, 0.0, 1.0, 1.0, 0.0, 0.0, 1.0, 1.0, 0.0, 0.0, 1.0, 1.0, 0.0, 0.0, 1.0, 1.0, 0.0, 0.0, 1.0, 1.0, 0.0, 0.0, 1.0, 1.0, 0.0, 0.0, 1.0, 1.0, 0.0, 0.0, 1.0, 1.0, 0.0, 0.0, 1.0, 1.0, 0.0, 0.0, 1.0, 1.0, 0.0, 0.0, 1.0, 1.0, 0.0, 0.0, 1.0, 1.0, 0.0, 0.0, 1.0, 1.0, 0.0, 0.0, 1.0])
me_sm_city_highway_sign_billboard_01a_md_001.materials.append(mat_m_city_white)
me_sm_city_highway_sign_billboard_01a_md_001.materials.append(mat_m_city_green)
me_sm_city_highway_sign_billboard_01a_md_001.materials.append(mat_m_city_yellow)
me_sm_city_highway_sign_billboard_01a_md_001.use_remesh_fix_poles = True
me_sm_city_highway_sign_billboard_01a_md_001.use_remesh_preserve_attributes = False
me_sm_city_highway_sign_billboard_01a_md_001.update()

# ---- objects
ob_sm_city_highway_sign_billboard_01a_mo = bpy.data.objects.new('SM_City_Highway_Sign_Billboard_01a.mo', me_sm_city_highway_sign_billboard_01a_md_001)

# ---- transforms, parenting, visibility, modifiers, constraints
ob_sm_city_highway_sign_billboard_01a_mo.location = (0.0, 0.0, 0.0)

# ---- collection membership
col_collection.objects.link(ob_sm_city_highway_sign_billboard_01a_mo)

# ---- scene / render settings (as saved in the file)
scene.frame_start = 1; scene.frame_end = 250; scene.frame_set(2)
scene.render.engine = 'BLENDER_EEVEE_NEXT'
scene.cycles.sampling_pattern = 'TABULATED_SOBOL'
scene.cycles.use_light_tree = False
scene.view_settings.view_transform = 'Filmic'
bpy.context.view_layer.update()

# ---- added for rendering (the .blend has no active camera and no usable light): camera, sun
cam_auto = bpy.data.cameras.new('AutoCamera')
cam_auto.lens = 50.0
cam_auto.sensor_width = 36.0
cam_auto.clip_end = 1000.0
ob_auto_camera = bpy.data.objects.new('AutoCamera', cam_auto)
scene.collection.objects.link(ob_auto_camera)
ob_auto_camera.location = (4.00694, -4.80833, 3.20555)
ob_auto_camera.rotation_euler = (1.09748, -7.21219e-08, 0.694738)
scene.camera = ob_auto_camera
light_auto_sun = bpy.data.lights.new('AutoSun', 'SUN')
light_auto_sun.energy = 3.0
light_auto_sun.angle = 0.0523599
ob_auto_sun = bpy.data.objects.new('AutoSun', light_auto_sun)
scene.collection.objects.link(ob_auto_sun)
ob_auto_sun.rotation_euler = (0.872665, 0.174533, 0.523599)
bpy.context.view_layer.update()
